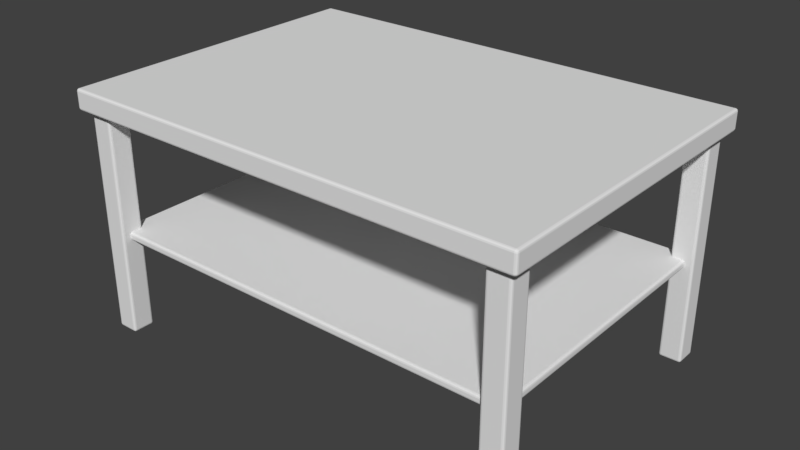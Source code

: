 # Source: table_rectangular.blend  (saved by Blender 2.79.0; exported with 4.5.12 LTS)
import bpy
from mathutils import Matrix  # noqa: F401  (used for matrix-valued properties, if any)

bpy.ops.wm.read_factory_settings(use_empty=True)
scene = bpy.context.scene
scene.name = 'Scene'

# ---- collections
col_collection_1 = bpy.data.collections.new('Collection 1'); scene.collection.children.link(col_collection_1)

# ---- materials (node trees are filled in below, after node groups)
mat_material = bpy.data.materials.new('Material')
mat_material.alpha_threshold = 0.0
mat_material.use_transparent_shadow = False
mat_material.roughness = 0.5
mat_material.line_color = (0.0, 0.0, 0.0, 1.0)

# ---- material node trees

# ---- world
world_world = bpy.data.worlds.new('World'); scene.world = world_world
world_world.color = (0.05088, 0.05088, 0.05088)
world_world.use_sun_shadow = False
world_world.sun_shadow_jitter_overblur = 0.0
world_world.cycles.sampling_method = 'MANUAL'

# ---- meshes
me_cube = bpy.data.meshes.new('Cube')
me_cube.from_pydata([(9.895, 7.0, 0.4823), (10.0, 6.895, 0.4823), (9.895, 6.986, 0.5347), (9.986, 6.895, 0.5347), (9.972, 6.945, 0.5325), (9.895, -7.0, 0.4823), (9.895, -6.895, 0.5873), (9.947, -6.986, 0.4823), (9.895, -6.986, 0.5347), (9.945, -6.972, 0.5325), (9.986, -6.895, 0.5347), (9.986, -6.947, 0.4823), (9.972, -6.945, 0.5325), (9.895, -6.947, 0.5732), (9.945, -6.945, 0.5596), (-9.895, -6.986, 0.5347), (-9.945, -6.972, 0.5325), (-9.895, -6.947, 0.5732), (-9.972, 6.945, 0.5325), (9.895, 7.0, -0.1894), (10.0, 6.895, -0.1894), (9.873, 6.819, -0.2944), (9.946, 6.794, -0.279), (9.88, 6.931, -0.28), (9.848, 6.985, -0.2408), (9.923, 6.969, -0.2447), (9.895, -7.0, -0.1894), (9.969, -6.923, -0.2447), (-9.873, 6.819, -0.2944), (-9.895, -7.0, -0.1894), (-9.794, -6.946, -0.279), (-9.88, -6.931, -0.28), (-9.947, -6.984, -0.1894), (-9.984, -6.947, -0.1894), (9.757, -6.608, -0.2944), (9.608, -6.757, -0.2944), (9.735, -6.681, -0.2944), (9.681, -6.735, -0.2944), (8.795, -6.543, -9.882), (8.795, -6.648, -9.777), (8.69, -6.543, -9.777), (8.795, -6.596, -9.868), (8.742, -6.543, -9.868), (8.745, -6.594, -9.854), (8.742, -6.634, -9.777), (8.795, -6.634, -9.829), (8.745, -6.621, -9.827), (8.704, -6.543, -9.829), (8.704, -6.596, -9.777), (8.717, -6.594, -9.827), (8.795, -6.648, -0.3829), (8.69, -6.543, -0.3829), (8.742, -6.634, -0.3829), (8.704, -6.596, -0.3829), (8.795, -5.793, -9.882), (8.69, -5.793, -9.777), (8.795, -5.688, -9.777), (8.742, -5.793, -9.868), (8.795, -5.74, -9.868), (8.745, -5.742, -9.854), (8.704, -5.74, -9.777), (8.704, -5.793, -9.829), (8.717, -5.742, -9.827), (8.795, -5.702, -9.829), (8.742, -5.702, -9.777), (8.745, -5.715, -9.827), (8.795, -5.688, -0.3829), (8.69, -5.793, -0.3829), (8.742, -5.702, -0.3829), (8.704, -5.74, -0.3829), (9.546, -6.543, -9.882), (9.651, -6.543, -9.777), (9.546, -6.648, -9.777), (9.598, -6.543, -9.868), (9.546, -6.596, -9.868), (9.596, -6.594, -9.854), (9.637, -6.596, -9.777), (9.637, -6.543, -9.829), (9.623, -6.594, -9.827), (9.546, -6.634, -9.829), (9.598, -6.634, -9.777), (9.596, -6.621, -9.827), (9.546, -6.648, -0.3829), (9.651, -6.543, -0.3829), (9.598, -6.634, -0.3829), (9.637, -6.596, -0.3829), (9.546, -5.793, -9.882), (9.546, -5.688, -9.777), (9.651, -5.793, -9.777), (9.546, -5.74, -9.868), (9.598, -5.793, -9.868), (9.596, -5.742, -9.854), (9.598, -5.702, -9.777), (9.546, -5.702, -9.829), (9.596, -5.715, -9.827), (9.637, -5.793, -9.829), (9.637, -5.74, -9.777), (9.623, -5.742, -9.827), (9.651, -5.793, -0.3829), (9.546, -5.688, -0.3829), (9.637, -5.74, -0.3829), (9.598, -5.702, -0.3829), (-9.186, -6.297, -5.598), (-9.186, -6.245, -5.689), (-9.238, -6.192, -5.689), (-9.236, -6.27, -5.648), (-9.277, -6.192, -5.65), (-9.186, -6.283, -5.413), (-9.238, -6.192, -5.375), (-9.277, -6.245, -5.466), (-9.263, -6.243, -5.415), (-9.238, 6.192, -5.689), (-9.186, 6.245, -5.689), (-9.277, 6.245, -5.598), (-9.277, 6.192, -5.65), (-9.263, 6.243, -5.648), (-9.236, 6.27, -5.648), (-9.186, 6.297, -5.466), (-9.291, 6.192, -5.466), (-9.238, 6.192, -5.375), (9.186, -6.297, -5.598), (9.238, -6.192, -5.689), (9.277, -6.245, -5.598), (9.186, -6.283, -5.65), (9.186, -6.192, -5.361), (9.238, -6.192, -5.375), (9.186, -6.283, -5.413), (9.277, 6.245, -5.598), (9.236, 6.243, -5.388), (9.277, 6.245, -5.466), (9.186, 6.283, -5.413), (-9.895, 7.0, 0.4823), (-9.895, 6.895, 0.5873), (-9.895, 6.986, 0.5347), (-9.945, 6.972, 0.5325), (-9.986, 6.895, 0.5347), (-9.947, 6.895, 0.5732), (-9.945, 6.945, 0.5596), (-9.947, -6.895, 0.5732), (-9.986, -6.947, 0.4823), (9.986, 6.947, 0.4823), (9.947, 6.986, 0.4823), (9.947, 6.895, 0.5732), (9.895, 6.947, 0.5732), (-9.895, -6.747, -0.2944), (-10.0, -6.895, -0.1894), (-9.946, -6.794, -0.279), (-9.931, -6.88, -0.28), (-9.848, -6.985, -0.2408), (-9.985, -6.848, -0.2408), (-9.969, -6.923, -0.2447), (9.747, 6.895, -0.2944), (9.794, 6.946, -0.279), (9.819, 6.873, -0.2944), (9.931, 6.88, -0.28), (9.747, -6.895, -0.2944), (-9.735, 6.681, -0.2944), (-9.735, -6.681, -0.2944), (9.681, 6.735, -0.2944), (9.735, 6.681, -0.2944), (-8.795, -6.543, -9.882), (-8.69, -6.543, -9.777), (-8.795, -6.648, -9.777), (-8.742, -6.543, -9.868), (-8.795, -6.596, -9.868), (-8.745, -6.594, -9.854), (-8.704, -6.596, -9.777), (-8.704, -6.543, -9.829), (-8.717, -6.594, -9.827), (-8.795, -6.634, -9.829), (-8.742, -6.634, -9.777), (-8.745, -6.621, -9.827), (-8.795, -6.648, -0.3829), (-8.69, -6.543, -0.3829), (-8.742, -6.634, -0.3829), (-8.704, -6.596, -0.3829), (-8.795, -5.793, -9.882), (-8.795, -5.688, -9.777), (-8.69, -5.793, -9.777), (-8.795, -5.74, -9.868), (-8.742, -5.793, -9.868), (-8.745, -5.742, -9.854), (-8.742, -5.702, -9.777), (-8.795, -5.702, -9.829), (-8.745, -5.715, -9.827), (-8.704, -5.793, -9.829), (-8.704, -5.74, -9.777), (-8.717, -5.742, -9.827), (-8.69, -5.793, -0.3829), (-8.795, -5.688, -0.3829), (-8.704, -5.74, -0.3829), (-8.742, -5.702, -0.3829), (-9.546, -6.543, -9.882), (-9.546, -6.648, -9.777), (-9.651, -6.543, -9.777), (-9.546, -6.596, -9.868), (-9.598, -6.543, -9.868), (-9.596, -6.594, -9.854), (-9.598, -6.634, -9.777), (-9.546, -6.634, -9.829), (-9.596, -6.621, -9.827), (-9.637, -6.543, -9.829), (-9.637, -6.596, -9.777), (-9.623, -6.594, -9.827), (-9.651, -6.543, -0.3829), (-9.546, -6.648, -0.3829), (-9.637, -6.596, -0.3829), (-9.598, -6.634, -0.3829), (-9.546, -5.793, -9.882), (-9.651, -5.793, -9.777), (-9.546, -5.688, -9.777), (-9.598, -5.793, -9.868), (-9.546, -5.74, -9.868), (-9.596, -5.742, -9.854), (-9.637, -5.74, -9.777), (-9.637, -5.793, -9.829), (-9.623, -5.742, -9.827), (-9.546, -5.702, -9.829), (-9.598, -5.702, -9.777), (-9.596, -5.715, -9.827), (-9.546, -5.688, -0.3829), (-9.651, -5.793, -0.3829), (-9.598, -5.702, -0.3829), (-9.637, -5.74, -0.3829), (9.186, -6.192, -5.703), (9.291, -6.192, -5.598), (9.238, -6.283, -5.466), (9.236, -6.27, -5.415), (9.186, -6.245, -5.375), (9.236, -6.243, -5.388), (9.186, 6.297, -5.598), (9.238, 6.283, -5.598), (9.186, 6.283, -5.65), (9.186, 6.297, -5.466), (9.238, 6.192, -5.375), (9.186, 6.245, -5.375), (9.277, 6.192, -5.413), (9.263, 6.243, -5.415), (9.238, 6.283, -5.466), (-9.277, -6.245, -5.598), (-9.291, -6.192, -5.466), (-9.186, -6.297, -5.466), (-9.236, -6.243, -5.388), (-9.238, -6.283, -5.466), (-9.186, 6.192, -5.361), (-9.186, 6.245, -5.375), (9.945, 6.972, 0.5325), (-10.0, 6.895, 0.4823), (-9.986, 6.947, 0.4823), (-9.947, 6.986, 0.4823), (-10.0, -6.895, 0.4823), (-9.895, -6.895, 0.5873), (-9.986, -6.895, 0.5347), (-9.972, -6.945, 0.5325), (-9.945, -6.945, 0.5596), (9.873, -6.819, -0.2944), (9.969, 6.923, -0.2447), (-9.819, -6.873, -0.2944), (-9.923, -6.969, -0.2447), (-9.873, -6.819, -0.2944), (-9.747, 6.895, -0.2944), (-9.895, 6.747, -0.2944), (-10.0, 6.895, -0.1894), (-9.895, 7.0, -0.1894), (-9.819, 6.873, -0.2944), (-9.794, 6.946, -0.279), (-9.88, 6.931, -0.28), (-9.946, 6.794, -0.279), (-9.931, 6.88, -0.28), (-9.984, 6.947, -0.1894), (-9.985, 6.848, -0.2408), (-9.969, 6.923, -0.2447), (-9.947, 6.984, -0.1894), (-9.923, 6.969, -0.2447), (9.608, 6.757, -0.2944), (9.757, 6.608, -0.2944), (-9.608, -6.757, -0.2944), (-9.757, -6.608, -0.2944), (-9.681, -6.735, -0.2944), (-9.757, 6.608, -0.2944), (-9.608, 6.757, -0.2944), (-9.681, 6.735, -0.2944), (8.795, 6.543, -9.882), (8.69, 6.543, -9.777), (8.795, 6.648, -9.777), (8.742, 6.543, -9.868), (8.795, 6.596, -9.868), (8.745, 6.594, -9.854), (8.704, 6.596, -9.777), (8.704, 6.543, -9.829), (8.717, 6.594, -9.827), (8.795, 6.634, -9.829), (8.742, 6.634, -9.777), (8.745, 6.621, -9.827), (8.795, 6.648, -0.3829), (8.69, 6.543, -0.3829), (8.742, 6.634, -0.3829), (8.704, 6.596, -0.3829), (8.795, 5.793, -9.882), (8.795, 5.688, -9.777), (8.69, 5.793, -9.777), (8.795, 5.74, -9.868), (8.742, 5.793, -9.868), (8.745, 5.742, -9.854), (8.742, 5.702, -9.777), (8.795, 5.702, -9.829), (8.745, 5.715, -9.827), (8.704, 5.793, -9.829), (8.704, 5.74, -9.777), (8.717, 5.742, -9.827), (8.69, 5.793, -0.3829), (8.795, 5.688, -0.3829), (8.704, 5.74, -0.3829), (8.742, 5.702, -0.3829), (9.546, 6.543, -9.882), (9.546, 6.648, -9.777), (9.651, 6.543, -9.777), (9.546, 6.596, -9.868), (9.598, 6.543, -9.868), (9.596, 6.594, -9.854), (9.598, 6.634, -9.777), (9.546, 6.634, -9.829), (9.596, 6.621, -9.827), (9.637, 6.543, -9.829), (9.637, 6.596, -9.777), (9.623, 6.594, -9.827), (9.651, 6.543, -0.3829), (9.546, 6.648, -0.3829), (9.637, 6.596, -0.3829), (9.598, 6.634, -0.3829), (9.546, 5.793, -9.882), (9.651, 5.793, -9.777), (9.546, 5.688, -9.777), (9.598, 5.793, -9.868), (9.546, 5.74, -9.868), (9.596, 5.742, -9.854), (9.637, 5.74, -9.777), (9.637, 5.793, -9.829), (9.623, 5.742, -9.827), (9.546, 5.702, -9.829), (9.598, 5.702, -9.777), (9.596, 5.715, -9.827), (9.546, 5.688, -0.3829), (9.651, 5.793, -0.3829), (9.598, 5.702, -0.3829), (9.637, 5.74, -0.3829), (-9.186, 6.192, -5.703), (-9.291, 6.192, -5.598), (-9.186, 6.297, -5.598), (-9.236, 6.243, -5.675), (-9.238, 6.283, -5.466), (-9.186, 6.283, -5.413), (-9.277, 6.192, -5.413), (-9.263, 6.243, -5.415), (-9.236, 6.243, -5.388), (-9.186, -6.192, -5.703), (-9.291, -6.192, -5.598), (-9.186, -6.245, -5.375), (-9.277, -6.192, -5.413), (-9.236, -6.27, -5.415), (9.186, 6.192, -5.703), (9.291, 6.192, -5.598), (9.186, 6.245, -5.689), (9.277, 6.192, -5.65), (9.263, 6.243, -5.648), (9.186, 6.192, -5.361), (9.236, 6.27, -5.415), (9.236, -6.243, -5.675), (9.277, -6.192, -5.65), (9.238, -6.283, -5.598), (-9.895, -7.0, 0.4823), (-9.947, -6.986, 0.4823), (-9.895, 6.947, 0.5732), (9.895, 6.895, 0.5873), (9.945, 6.945, 0.5596), (10.0, -6.895, 0.4823), (9.947, -6.895, 0.5732), (-9.747, -6.895, -0.2944), (-9.848, 6.985, -0.2408), (9.895, -6.747, -0.2944), (10.0, -6.895, -0.1894), (9.819, -6.873, -0.2944), (9.794, -6.946, -0.279), (9.88, -6.931, -0.28), (9.946, -6.794, -0.279), (9.931, -6.88, -0.28), (9.984, -6.947, -0.1894), (9.985, -6.848, -0.2408), (9.848, -6.985, -0.2408), (9.947, -6.984, -0.1894), (9.923, -6.969, -0.2447), (9.895, 6.747, -0.2944), (9.947, 6.984, -0.1894), (9.985, 6.848, -0.2408), (9.984, 6.947, -0.1894), (-8.795, 6.543, -9.882), (-8.795, 6.648, -9.777), (-8.69, 6.543, -9.777), (-8.795, 6.596, -9.868), (-8.742, 6.543, -9.868), (-8.745, 6.594, -9.854), (-8.742, 6.634, -9.777), (-8.795, 6.634, -9.829), (-8.745, 6.621, -9.827), (-8.704, 6.543, -9.829), (-8.704, 6.596, -9.777), (-8.717, 6.594, -9.827), (-8.795, 6.648, -0.3829), (-8.69, 6.543, -0.3829), (-8.742, 6.634, -0.3829), (-8.704, 6.596, -0.3829), (-8.795, 5.793, -9.882), (-8.69, 5.793, -9.777), (-8.795, 5.688, -9.777), (-8.742, 5.793, -9.868), (-8.795, 5.74, -9.868), (-8.745, 5.742, -9.854), (-8.704, 5.74, -9.777), (-8.704, 5.793, -9.829), (-8.717, 5.742, -9.827), (-8.795, 5.702, -9.829), (-8.742, 5.702, -9.777), (-8.745, 5.715, -9.827), (-8.795, 5.688, -0.3829), (-8.69, 5.793, -0.3829), (-8.742, 5.702, -0.3829), (-8.704, 5.74, -0.3829), (-9.546, 6.543, -9.882), (-9.651, 6.543, -9.777), (-9.546, 6.648, -9.777), (-9.598, 6.543, -9.868), (-9.546, 6.596, -9.868), (-9.596, 6.594, -9.854), (-9.637, 6.596, -9.777), (-9.637, 6.543, -9.829), (-9.623, 6.594, -9.827), (-9.546, 6.634, -9.829), (-9.598, 6.634, -9.777), (-9.596, 6.621, -9.827), (-9.546, 6.648, -0.3829), (-9.651, 6.543, -0.3829), (-9.598, 6.634, -0.3829), (-9.637, 6.596, -0.3829), (-9.546, 5.793, -9.882), (-9.546, 5.688, -9.777), (-9.651, 5.793, -9.777), (-9.546, 5.74, -9.868), (-9.598, 5.793, -9.868), (-9.596, 5.742, -9.854), (-9.598, 5.702, -9.777), (-9.546, 5.702, -9.829), (-9.596, 5.715, -9.827), (-9.637, 5.793, -9.829), (-9.637, 5.74, -9.777), (-9.623, 5.742, -9.827), (-9.651, 5.793, -0.3829), (-9.546, 5.688, -0.3829), (-9.637, 5.74, -0.3829), (-9.598, 5.702, -0.3829), (9.238, 6.192, -5.689), (9.236, 6.243, -5.675), (9.236, 6.27, -5.648), (9.291, 6.192, -5.466), (9.186, -6.245, -5.689), (9.263, -6.243, -5.648), (9.236, -6.27, -5.648), (9.186, -6.297, -5.466), (9.291, -6.192, -5.466), (9.277, -6.192, -5.413), (9.277, -6.245, -5.466), (9.263, -6.243, -5.415), (-9.186, 6.283, -5.65), (-9.238, 6.283, -5.598), (-9.236, 6.27, -5.415), (-9.277, 6.245, -5.466), (-9.236, -6.243, -5.675), (-9.238, -6.283, -5.598), (-9.186, -6.283, -5.65), (-9.263, -6.243, -5.648), (-9.186, -6.192, -5.361)], [], [(26, 5, 370, 29), (373, 132, 251, 6), (145, 250, 247, 262), (34, 275, 391, 379), (20, 1, 375, 380), (274, 280, 260, 151), (276, 35, 155, 377), (279, 277, 144, 261), (54, 86, 70, 38), (0, 19, 263, 131), (72, 82, 50, 39), (88, 98, 83, 71), (40, 51, 67, 55), (56, 66, 99, 87), (120, 466, 241, 102), (361, 462, 467, 225), (365, 244, 479, 124), (356, 240, 118, 347), (348, 117, 233, 230), (176, 160, 192, 208), (193, 162, 172, 205), (209, 194, 204, 221), (161, 178, 188, 173), (177, 210, 220, 189), (298, 282, 314, 330), (315, 284, 294, 327), (331, 316, 326, 343), (283, 300, 310, 295), (299, 332, 342, 311), (411, 443, 427, 395), (429, 439, 407, 396), (445, 455, 440, 428), (397, 408, 424, 412), (413, 423, 456, 444), (0, 2, 246, 141), (2, 143, 374, 246), (373, 142, 374, 143), (142, 3, 4, 374), (1, 140, 4, 3), (140, 141, 246, 4), (246, 374, 4), (5, 7, 9, 8), (7, 11, 12, 9), (375, 10, 12, 11), (10, 376, 14, 12), (6, 13, 14, 376), (13, 8, 9, 14), (9, 12, 14), (250, 139, 253, 252), (139, 371, 16, 253), (370, 15, 16, 371), (15, 17, 254, 16), (251, 138, 254, 17), (138, 252, 253, 254), (253, 16, 254), (247, 135, 18, 248), (135, 136, 137, 18), (132, 372, 137, 136), (372, 133, 134, 137), (131, 249, 134, 133), (249, 248, 18, 134), (18, 137, 134), (391, 21, 154, 22), (21, 153, 23, 154), (151, 152, 23, 153), (152, 24, 25, 23), (19, 392, 25, 24), (392, 394, 256, 25), (20, 393, 256, 394), (393, 22, 154, 256), (154, 23, 25, 256), (379, 384, 385, 255), (384, 387, 27, 385), (380, 386, 27, 387), (386, 389, 390, 27), (26, 388, 390, 389), (155, 381, 383, 382), (381, 255, 385, 383), (385, 27, 390, 383), (264, 28, 268, 266), (261, 267, 268, 28), (263, 378, 273, 272), (378, 265, 266, 273), (377, 30, 31, 257), (30, 148, 258, 31), (29, 32, 258, 148), (32, 33, 150, 258), (145, 149, 150, 33), (144, 259, 147, 146), (259, 257, 31, 147), (31, 258, 150, 147), (38, 41, 43, 42), (41, 45, 46, 43), (39, 44, 46, 45), (44, 48, 49, 46), (40, 47, 49, 48), (47, 42, 43, 49), (43, 46, 49), (54, 57, 59, 58), (57, 61, 62, 59), (55, 60, 62, 61), (60, 64, 65, 62), (56, 63, 65, 64), (63, 58, 59, 65), (59, 62, 65), (70, 73, 75, 74), (73, 77, 78, 75), (71, 76, 78, 77), (76, 80, 81, 78), (72, 79, 81, 80), (79, 74, 75, 81), (75, 78, 81), (86, 89, 91, 90), (89, 93, 94, 91), (87, 92, 94, 93), (92, 96, 97, 94), (88, 95, 97, 96), (95, 90, 91, 97), (91, 94, 97), (355, 103, 475, 104), (103, 477, 105, 475), (102, 476, 105, 477), (476, 239, 478, 105), (356, 106, 478, 239), (106, 104, 475, 478), (475, 105, 478), (241, 107, 359, 243), (107, 357, 242, 359), (479, 108, 242, 357), (108, 358, 110, 242), (240, 109, 110, 358), (109, 243, 359, 110), (359, 242, 110), (346, 111, 349, 112), (111, 114, 115, 349), (347, 113, 115, 114), (113, 472, 116, 115), (348, 471, 116, 472), (471, 112, 349, 116), (349, 115, 116), (244, 245, 354, 119), (245, 351, 473, 354), (117, 350, 473, 351), (350, 474, 353, 473), (118, 352, 353, 474), (352, 119, 354, 353), (354, 473, 353), (224, 121, 367, 463), (121, 368, 464, 367), (225, 122, 464, 368), (122, 369, 465, 464), (120, 123, 465, 369), (123, 463, 367, 465), (367, 464, 465), (124, 228, 229, 125), (228, 126, 227, 229), (466, 226, 227, 126), (226, 469, 470, 227), (468, 125, 229, 470), (229, 227, 470), (360, 362, 460, 459), (362, 232, 461, 460), (230, 231, 461, 232), (231, 127, 364, 461), (361, 363, 364, 127), (363, 459, 460, 364), (460, 461, 364), (365, 234, 128, 235), (234, 236, 237, 128), (462, 129, 237, 236), (129, 238, 366, 237), (233, 130, 366, 238), (130, 235, 128, 366), (128, 237, 366), (149, 146, 147, 150), (160, 163, 165, 164), (163, 167, 168, 165), (161, 166, 168, 167), (166, 170, 171, 168), (162, 169, 171, 170), (169, 164, 165, 171), (165, 168, 171), (176, 179, 181, 180), (179, 183, 184, 181), (177, 182, 184, 183), (182, 186, 187, 184), (178, 185, 187, 186), (185, 180, 181, 187), (181, 184, 187), (192, 195, 197, 196), (195, 199, 200, 197), (193, 198, 200, 199), (198, 202, 203, 200), (194, 201, 203, 202), (201, 196, 197, 203), (197, 200, 203), (208, 211, 213, 212), (211, 215, 216, 213), (209, 214, 216, 215), (214, 218, 219, 216), (210, 217, 219, 218), (217, 212, 213, 219), (213, 216, 219), (260, 264, 266, 265), (267, 270, 271, 268), (262, 269, 271, 270), (269, 272, 273, 271), (266, 268, 271, 273), (282, 285, 287, 286), (285, 289, 290, 287), (283, 288, 290, 289), (288, 292, 293, 290), (284, 291, 293, 292), (291, 286, 287, 293), (287, 290, 293), (298, 301, 303, 302), (301, 305, 306, 303), (299, 304, 306, 305), (304, 308, 309, 306), (300, 307, 309, 308), (307, 302, 303, 309), (303, 306, 309), (314, 317, 319, 318), (317, 321, 322, 319), (315, 320, 322, 321), (320, 324, 325, 322), (316, 323, 325, 324), (323, 318, 319, 325), (319, 322, 325), (330, 333, 335, 334), (333, 337, 338, 335), (331, 336, 338, 337), (336, 340, 341, 338), (332, 339, 341, 340), (339, 334, 335, 341), (335, 338, 341), (388, 382, 383, 390), (395, 398, 400, 399), (398, 402, 403, 400), (396, 401, 403, 402), (401, 405, 406, 403), (397, 404, 406, 405), (404, 399, 400, 406), (400, 403, 406), (411, 414, 416, 415), (414, 418, 419, 416), (412, 417, 419, 418), (417, 421, 422, 419), (413, 420, 422, 421), (420, 415, 416, 422), (416, 419, 422), (427, 430, 432, 431), (430, 434, 435, 432), (428, 433, 435, 434), (433, 437, 438, 435), (429, 436, 438, 437), (436, 431, 432, 438), (432, 435, 438), (443, 446, 448, 447), (446, 450, 451, 448), (444, 449, 451, 450), (449, 453, 454, 451), (445, 452, 454, 453), (452, 447, 448, 454), (448, 451, 454), (467, 468, 470, 469), (20, 380, 387, 393), (393, 387, 384, 22), (22, 384, 379, 391), (151, 260, 265, 152), (152, 265, 378, 24), (24, 378, 263, 19), (19, 0, 141, 392), (392, 141, 140, 394), (394, 140, 1, 20), (26, 29, 148, 388), (388, 148, 30, 382), (382, 30, 377, 155), (380, 375, 11, 386), (386, 11, 7, 389), (389, 7, 5, 26), (145, 262, 270, 149), (149, 270, 267, 146), (146, 267, 261, 144), (29, 370, 371, 32), (32, 371, 139, 33), (33, 139, 250, 145), (272, 249, 131, 263), (373, 6, 376, 142), (142, 376, 10, 3), (3, 10, 375, 1), (0, 131, 133, 2), (2, 133, 372, 143), (143, 372, 132, 373), (6, 251, 17, 13), (13, 17, 15, 8), (8, 15, 370, 5), (251, 132, 136, 138), (138, 136, 135, 252), (252, 135, 247, 250), (155, 35, 37, 381), (381, 37, 36, 255), (255, 36, 34, 379), (274, 151, 153, 158), (158, 153, 21, 159), (159, 21, 391, 275), (144, 277, 157, 259), (259, 157, 278, 257), (257, 278, 276, 377), (54, 38, 42, 57), (57, 42, 47, 61), (61, 47, 40, 55), (39, 50, 52, 44), (44, 52, 53, 48), (48, 53, 51, 40), (66, 56, 64, 68), (68, 64, 60, 69), (69, 60, 55, 67), (86, 54, 58, 89), (89, 58, 63, 93), (93, 63, 56, 87), (98, 88, 96, 100), (100, 96, 92, 101), (101, 92, 87, 99), (70, 86, 90, 73), (73, 90, 95, 77), (77, 95, 88, 71), (82, 72, 80, 84), (84, 80, 76, 85), (85, 76, 71, 83), (38, 70, 74, 41), (41, 74, 79, 45), (45, 79, 72, 39), (346, 355, 104, 111), (111, 104, 106, 114), (114, 106, 356, 347), (102, 241, 243, 476), (476, 243, 109, 239), (239, 109, 240, 356), (479, 244, 119, 108), (108, 119, 352, 358), (358, 352, 118, 240), (117, 348, 472, 350), (350, 472, 113, 474), (474, 113, 347, 118), (360, 346, 112, 362), (362, 112, 471, 232), (232, 471, 348, 230), (244, 365, 235, 245), (245, 235, 130, 351), (351, 130, 233, 117), (462, 361, 127, 129), (129, 127, 231, 238), (224, 360, 459, 121), (121, 459, 363, 368), (368, 363, 361, 225), (365, 124, 125, 234), (234, 125, 468, 236), (236, 468, 467, 462), (466, 120, 369, 226), (226, 369, 122, 469), (469, 122, 225, 467), (355, 224, 463, 103), (103, 463, 123, 477), (477, 123, 120, 102), (124, 479, 357, 228), (228, 357, 107, 126), (126, 107, 241, 466), (178, 161, 167, 185), (185, 167, 163, 180), (180, 163, 160, 176), (161, 173, 175, 166), (166, 175, 174, 170), (170, 174, 172, 162), (188, 178, 186, 190), (190, 186, 182, 191), (191, 182, 177, 189), (210, 177, 183, 217), (217, 183, 179, 212), (212, 179, 176, 208), (220, 210, 218, 222), (222, 218, 214, 223), (223, 214, 209, 221), (194, 209, 215, 201), (201, 215, 211, 196), (196, 211, 208, 192), (204, 194, 202, 206), (206, 202, 198, 207), (207, 198, 193, 205), (162, 193, 199, 169), (169, 199, 195, 164), (164, 195, 192, 160), (238, 231, 230, 233), (262, 247, 248, 269), (269, 248, 249, 272), (300, 283, 289, 307), (307, 289, 285, 302), (302, 285, 282, 298), (283, 295, 297, 288), (288, 297, 296, 292), (292, 296, 294, 284), (310, 300, 308, 312), (312, 308, 304, 313), (313, 304, 299, 311), (332, 299, 305, 339), (339, 305, 301, 334), (334, 301, 298, 330), (342, 332, 340, 344), (344, 340, 336, 345), (345, 336, 331, 343), (316, 331, 337, 323), (323, 337, 333, 318), (318, 333, 330, 314), (326, 316, 324, 328), (328, 324, 320, 329), (329, 320, 315, 327), (284, 315, 321, 291), (291, 321, 317, 286), (286, 317, 314, 282), (411, 395, 399, 414), (414, 399, 404, 418), (418, 404, 397, 412), (396, 407, 409, 401), (401, 409, 410, 405), (405, 410, 408, 397), (423, 413, 421, 425), (425, 421, 417, 426), (426, 417, 412, 424), (443, 411, 415, 446), (446, 415, 420, 450), (450, 420, 413, 444), (455, 445, 453, 457), (457, 453, 449, 458), (458, 449, 444, 456), (427, 443, 447, 430), (430, 447, 452, 434), (434, 452, 445, 428), (439, 429, 437, 441), (441, 437, 433, 442), (442, 433, 428, 440), (395, 427, 431, 398), (398, 431, 436, 402), (402, 436, 429, 396), (279, 261, 28, 264, 260, 280, 281, 156)])
_uv = me_cube.uv_layers.new(name='UVMap')
_uv.uv.foreach_set('vector', [0.8899, 0.4812, 0.8703, 0.4815, 0.8705, 0.0002919, 0.8902, 0.0, 0.4107, 1.0, 0.4107, 0.5023, 0.816, 0.5023, 0.816, 1.0, 0.953, 0.7356, 0.9333, 0.7344, 0.9331, 0.4884, 0.9527, 0.4897, 0.8102, 0.005733, 0.4218, 0.005733, 0.4177, 0.002252, 0.8143, 0.002252, 0.8687, 0.2413, 0.849, 0.2411, 0.8484, 0.0, 0.8681, 0.0002201, 0.4174, 0.009468, 0.4174, 0.4928, 0.4133, 0.4963, 0.4133, 0.005987, 0.8146, 0.4928, 0.8146, 0.009468, 0.8187, 0.005987, 0.8187, 0.4963, 0.4218, 0.4965, 0.8102, 0.4965, 0.8143, 0.5, 0.4177, 0.5, 0.3888, 0.7603, 0.3667, 0.7603, 0.3667, 0.7414, 0.3888, 0.7414, 0.8489, 0.2448, 0.8686, 0.245, 0.8681, 0.6012, 0.8484, 0.601, 0.8931, 0.4725, 0.8931, 0.2368, 0.9145, 0.2371, 0.9145, 0.4728, 0.8585, 0.6023, 0.8585, 0.8379, 0.8429, 0.8369, 0.8429, 0.6013, 0.9609, 0.2368, 0.9609, 0.4725, 0.9453, 0.4735, 0.9453, 0.2378, 0.9894, 0.4847, 0.9894, 0.7204, 0.9738, 0.7213, 0.9738, 0.4857, 0.9736, 0.003289, 0.9775, 0.003227, 0.9781, 0.4499, 0.9742, 0.45, 0.985, 0.2209, 0.9811, 0.2211, 0.9811, 0.0002435, 0.985, 0.0, 0.364, 0.5023, 0.364, 0.9644, 8.41e-08, 0.9644, 0.0, 0.5023, 0.9633, 0.2368, 0.9672, 0.237, 0.9672, 0.4579, 0.9633, 0.4576, 0.4078, 0.8339, 0.4039, 0.8337, 0.4025, 0.506, 0.4064, 0.5063, 0.8708, 0.7426, 0.8708, 0.7238, 0.8928, 0.7238, 0.8928, 0.7426, 0.9288, 0.7208, 0.9075, 0.7205, 0.9075, 0.4847, 0.9288, 0.485, 0.9574, 0.4858, 0.973, 0.4848, 0.973, 0.7204, 0.9574, 0.7214, 0.3996, 0.739, 0.384, 0.738, 0.384, 0.5024, 0.3996, 0.5034, 0.3796, 0.738, 0.364, 0.739, 0.364, 0.5034, 0.3796, 0.5024, 0.8928, 0.7472, 0.8928, 0.7661, 0.8708, 0.7661, 0.8708, 0.7472, 0.8889, 0.4858, 0.9045, 0.4848, 0.9045, 0.7204, 0.8889, 0.7214, 0.8689, 0.4848, 0.8845, 0.4858, 0.8845, 0.7214, 0.8689, 0.7204, 0.9665, 0.2357, 0.9509, 0.2367, 0.9509, 0.001033, 0.9665, 5.026e-05, 0.941, 0.4728, 0.9196, 0.4725, 0.9196, 0.2368, 0.941, 0.2371, 0.3667, 0.7648, 0.3888, 0.7648, 0.3888, 0.7837, 0.3667, 0.7837, 0.9265, 8.693e-05, 0.9265, 0.2357, 0.9109, 0.2367, 0.9109, 0.001069, 0.8413, 0.6013, 0.8413, 0.8369, 0.8257, 0.8379, 0.8257, 0.6023, 0.9066, 0.001069, 0.9066, 0.2367, 0.891, 0.2357, 0.891, 8.693e-05, 0.9265, 0.2357, 0.9265, 0.0, 0.9479, 0.0003231, 0.9479, 0.2361, 0.8489, 0.2448, 0.8474, 0.2446, 0.8474, 0.2434, 0.8489, 0.2436, 0.02539, 0.4961, 0.001133, 0.5, 0.02659, 0.4974, 0.02579, 0.4974, 0.002674, 0.5, 0.002674, 0.5014, 0.02659, 0.4974, 0.001133, 0.5, 0.002674, 0.5014, 0.02806, 0.4984, 0.02659, 0.4981, 0.02659, 0.4974, 0.849, 0.2411, 0.8489, 0.2423, 0.8474, 0.2425, 0.8474, 0.2413, 0.8489, 0.2423, 0.8489, 0.2436, 0.8474, 0.2434, 0.8474, 0.2425, 0.8474, 0.2434, 0.8467, 0.2429, 0.8474, 0.2425, 0.8703, 0.4815, 0.8703, 0.4829, 0.8688, 0.4829, 0.8687, 0.4816, 0.8703, 0.4829, 0.8704, 0.484, 0.8689, 0.4837, 0.8688, 0.4829, 0.8705, 0.4847, 0.8689, 0.4844, 0.8689, 0.4837, 0.8704, 0.484, 0.408, 0.5023, 0.408, 0.5014, 0.4095, 0.5013, 0.4095, 0.502, 0.408, 0.5, 0.4096, 0.5, 0.4095, 0.5013, 0.408, 0.5014, 0.4096, 0.5, 0.4107, 0.5, 0.4103, 0.5013, 0.4095, 0.5013, 0.8688, 0.4829, 0.8689, 0.4837, 0.8681, 0.4831, 0.9333, 0.7344, 0.9334, 0.735, 0.932, 0.7347, 0.9318, 0.734, 0.8658, 0.6181, 0.8666, 0.6182, 0.8668, 0.6194, 0.8662, 0.6193, 0.868, 0.6182, 0.8681, 0.6195, 0.8668, 0.6194, 0.8666, 0.6182, 0.4107, 0.002288, 0.4096, 0.002288, 0.4095, 0.001025, 0.4103, 0.001025, 0.408, 0.002288, 0.408, 0.0009697, 0.4095, 0.001025, 0.4096, 0.002288, 0.408, 0.0009697, 0.408, 2.878e-07, 0.4095, 0.000343, 0.4095, 0.001025, 0.4095, 0.000343, 0.4103, 0.001025, 0.4095, 0.001025, 0.9331, 0.4884, 0.9316, 0.4881, 0.9317, 0.487, 0.9331, 0.4873, 0.002674, 0.0, 0.002674, 0.0009694, 0.001198, 0.001025, 0.001198, 0.0003429, 0.002674, 0.002288, 0.001133, 0.002288, 0.001198, 0.001025, 0.002674, 0.0009694, 0.001133, 0.002288, 2.243e-07, 0.002288, 0.0004007, 0.001025, 0.001198, 0.001025, 0.9334, 0.4847, 0.9332, 0.4859, 0.9318, 0.486, 0.9319, 0.4849, 0.9332, 0.4859, 0.9331, 0.4873, 0.9317, 0.487, 0.9318, 0.486, 0.9317, 0.487, 0.931, 0.4864, 0.9318, 0.486, 0.4177, 0.002252, 0.4155, 0.002806, 0.4137, 0.001353, 0.4163, 0.0009601, 0.4155, 0.002806, 0.414, 0.004154, 0.4123, 0.002619, 0.4137, 0.001353, 0.4133, 0.005987, 0.4118, 0.004798, 0.4123, 0.002619, 0.414, 0.004154, 0.4118, 0.004798, 0.4107, 0.003441, 0.4112, 0.001546, 0.4123, 0.002619, 1.023, 0.485, 1.023, 0.4838, 0.9991, 0.488, 0.999, 0.4896, 1.023, 0.4838, 1.023, 0.4825, 0.9993, 0.4863, 0.9991, 0.488, 1.023, 0.4813, 0.9994, 0.4847, 0.9993, 0.4863, 1.023, 0.4825, 0.4147, 0.0, 0.4163, 0.0009601, 0.4137, 0.001353, 0.4125, 0.0004031, 0.4137, 0.001353, 0.4123, 0.002619, 0.4112, 0.001546, 0.4125, 0.0004031, 0.8143, 0.002252, 0.8157, 0.0009602, 0.8182, 0.001353, 0.8164, 0.002806, 0.8157, 0.0009602, 0.8173, 7.196e-08, 0.8195, 0.000403, 0.8182, 0.001353, 0.9687, 0.2374, 0.9687, 0.2368, 0.9704, 0.2374, 0.9702, 0.2384, 0.9892, 0.0, 0.9893, 0.001164, 0.9876, 0.001657, 0.9875, 0.0002608, 0.9893, 0.002517, 0.9878, 0.00359, 0.9876, 0.001657, 0.9893, 0.001164, 0.8187, 0.005987, 0.818, 0.004154, 0.8197, 0.002619, 0.8202, 0.004798, 0.818, 0.004154, 0.8164, 0.002806, 0.8182, 0.001353, 0.8197, 0.002619, 0.8182, 0.001353, 0.8195, 0.000403, 0.8208, 0.001546, 0.8197, 0.002619, 0.414, 0.4981, 0.4155, 0.4994, 0.4137, 0.5009, 0.4123, 0.4996, 0.4177, 0.5, 0.4163, 0.5013, 0.4137, 0.5009, 0.4155, 0.4994, 0.98, 0.2219, 0.9816, 0.2214, 0.9815, 0.2231, 0.9798, 0.2231, 0.4107, 0.4988, 0.4118, 0.4975, 0.4123, 0.4996, 0.4112, 0.5007, 0.8187, 0.4963, 0.8202, 0.4975, 0.8197, 0.4996, 0.818, 0.4981, 0.8202, 0.4975, 0.8213, 0.4988, 0.8208, 0.5007, 0.8197, 0.4996, 0.8188, 0.74, 0.8187, 0.7388, 0.8204, 0.7393, 0.8204, 0.7411, 0.8187, 0.7388, 0.8187, 0.7381, 0.8204, 0.7385, 0.8204, 0.7393, 0.9799, 0.4715, 0.9814, 0.4705, 0.9816, 0.4716, 0.9799, 0.4722, 0.8143, 0.5, 0.8164, 0.4994, 0.8182, 0.5009, 0.8157, 0.5013, 0.8164, 0.4994, 0.818, 0.4981, 0.8197, 0.4996, 0.8182, 0.5009, 0.8197, 0.4996, 0.8208, 0.5007, 0.8195, 0.5018, 0.8182, 0.5009, 0.3888, 0.7414, 0.3888, 0.74, 0.3903, 0.7401, 0.3903, 0.7414, 0.3888, 0.74, 0.3888, 0.7391, 0.3903, 0.7394, 0.3903, 0.7401, 0.9039, 0.743, 0.9038, 0.7441, 0.9023, 0.744, 0.9023, 0.7429, 0.9038, 0.7441, 0.9038, 0.7448, 0.9023, 0.7445, 0.9023, 0.744, 0.9055, 0.7399, 0.9039, 0.7402, 0.9039, 0.7395, 0.9054, 0.7392, 0.3914, 0.7414, 0.3903, 0.7414, 0.3903, 0.7401, 0.391, 0.7401, 0.3903, 0.7401, 0.3903, 0.7394, 0.391, 0.7401, 0.3888, 0.7603, 0.3903, 0.7603, 0.3903, 0.7615, 0.3888, 0.7616, 0.9039, 0.7542, 0.9051, 0.7535, 0.9052, 0.7547, 0.9043, 0.7552, 0.9066, 0.7533, 0.9067, 0.7545, 0.9052, 0.7547, 0.9051, 0.7535, 0.9067, 0.7545, 0.9067, 0.7558, 0.9052, 0.7556, 0.9052, 0.7547, 0.9066, 0.757, 0.9051, 0.7568, 0.9052, 0.7556, 0.9067, 0.7558, 0.9051, 0.7568, 0.9039, 0.7561, 0.9043, 0.7552, 0.9052, 0.7556, 0.9043, 0.7552, 0.9052, 0.7547, 0.9052, 0.7556, 0.3667, 0.7414, 0.3652, 0.7414, 0.3652, 0.7401, 0.3667, 0.74, 0.3652, 0.7414, 0.364, 0.7414, 0.3644, 0.7401, 0.3652, 0.7401, 0.9037, 0.7215, 0.9038, 0.7222, 0.9023, 0.7225, 0.9021, 0.7218, 0.9038, 0.7222, 0.9038, 0.7233, 0.9023, 0.7233, 0.9023, 0.7225, 0.9039, 0.7247, 0.9023, 0.7246, 0.9023, 0.7233, 0.9038, 0.7233, 0.9023, 0.7246, 0.9011, 0.7244, 0.9015, 0.7232, 0.9023, 0.7233, 0.9015, 0.7232, 0.9023, 0.7225, 0.9023, 0.7233, 0.3667, 0.7603, 0.3667, 0.7616, 0.3652, 0.7615, 0.3652, 0.7603, 0.3999, 0.7552, 0.3987, 0.7559, 0.3986, 0.7548, 0.3994, 0.7543, 0.3971, 0.7562, 0.3971, 0.755, 0.3986, 0.7548, 0.3987, 0.7559, 0.3971, 0.755, 0.3971, 0.7536, 0.3986, 0.7538, 0.3986, 0.7548, 0.3971, 0.7524, 0.3987, 0.7527, 0.3986, 0.7538, 0.3971, 0.7536, 0.3987, 0.7527, 0.3999, 0.7534, 0.3994, 0.7543, 0.3986, 0.7538, 0.3994, 0.7543, 0.3986, 0.7548, 0.3986, 0.7538, 0.9973, 0.002288, 0.9958, 0.002288, 0.9958, 0.001025, 0.9973, 0.0009694, 0.9958, 0.002288, 0.9947, 0.002288, 0.9951, 0.001025, 0.9958, 0.001025, 0.9742, 0.45, 0.9742, 0.4512, 0.9727, 0.4511, 0.9727, 0.4499, 0.9742, 0.4512, 0.9741, 0.4519, 0.9727, 0.4516, 0.9727, 0.4511, 0.4096, 0.5037, 0.4093, 0.5024, 0.4101, 0.5023, 0.4104, 0.5036, 0.9973, 0.0, 0.9973, 0.0009694, 0.9958, 0.001025, 0.9958, 0.0003427, 0.9958, 0.001025, 0.9951, 0.001025, 0.9958, 0.0003427, 0.9781, 0.4499, 0.9796, 0.4498, 0.9795, 0.451, 0.9781, 0.4511, 0.992, 0.4644, 0.9931, 0.4644, 0.9932, 0.4656, 0.9924, 0.4656, 0.9947, 0.4644, 0.9947, 0.4657, 0.9932, 0.4656, 0.9931, 0.4644, 0.9947, 0.4657, 0.9947, 0.4667, 0.9932, 0.4663, 0.9932, 0.4656, 0.4096, 0.507, 0.4104, 0.5069, 0.4101, 0.5082, 0.4093, 0.5083, 0.978, 0.4518, 0.9781, 0.4511, 0.9795, 0.451, 0.9795, 0.4515, 0.9924, 0.4656, 0.9932, 0.4656, 0.9932, 0.4663, 1.0, 0.4634, 1.0, 0.4647, 0.9985, 0.4647, 0.9985, 0.4634, 0.8934, 0.473, 0.8942, 0.474, 0.8929, 0.4741, 0.8923, 0.4734, 0.8945, 0.4753, 0.8931, 0.4754, 0.8929, 0.4741, 0.8942, 0.474, 0.8931, 0.4754, 0.8915, 0.4754, 0.8918, 0.4741, 0.8929, 0.4741, 0.8902, 0.4753, 0.8905, 0.474, 0.8918, 0.4741, 0.8915, 0.4754, 0.8905, 0.474, 0.8913, 0.473, 0.8923, 0.4734, 0.8918, 0.4741, 0.8923, 0.4734, 0.8929, 0.4741, 0.8918, 0.4741, 0.992, 0.002288, 0.9904, 0.002288, 0.9905, 0.001025, 0.992, 0.0009694, 0.9904, 0.002288, 0.9893, 0.002288, 0.9897, 0.001025, 0.9905, 0.001025, 0.8902, 0.4786, 0.8915, 0.4787, 0.8918, 0.4799, 0.8905, 0.4799, 0.8915, 0.4787, 0.8931, 0.4787, 0.8929, 0.4799, 0.8918, 0.4799, 0.8945, 0.4786, 0.8942, 0.4799, 0.8929, 0.4799, 0.8931, 0.4787, 0.992, 0.0, 0.992, 0.0009694, 0.9905, 0.001025, 0.9905, 0.0003427, 0.8923, 0.4806, 0.8918, 0.4799, 0.8929, 0.4799, 0.9973, 0.4644, 0.9973, 0.4657, 0.9958, 0.4656, 0.9958, 0.4644, 0.9973, 0.4657, 0.9973, 0.4667, 0.9958, 0.4663, 0.9958, 0.4656, 0.9734, 6.287e-05, 0.9735, 0.0007402, 0.972, 0.001081, 0.9718, 0.0004289, 0.9735, 0.0007402, 0.9736, 0.001925, 0.9721, 0.001915, 0.972, 0.001081, 0.9736, 0.003289, 0.972, 0.003224, 0.9721, 0.001915, 0.9736, 0.001925, 0.972, 0.003224, 0.9708, 0.002995, 0.9712, 0.001754, 0.9721, 0.001915, 0.9712, 0.001754, 0.972, 0.001081, 0.9721, 0.001915, 0.9947, 0.002288, 0.9931, 0.002288, 0.9932, 0.001025, 0.9947, 0.0009694, 0.9931, 0.002288, 0.992, 0.002288, 0.9924, 0.001025, 0.9932, 0.001025, 0.9775, 0.003227, 0.9775, 0.001862, 0.9789, 0.001804, 0.979, 0.003112, 0.9775, 0.001862, 0.9774, 0.0006774, 0.9788, 0.0009706, 0.9789, 0.001804, 0.9947, 0.0, 0.9947, 0.0009694, 0.9932, 0.001025, 0.9932, 0.0003427, 0.9796, 0.001617, 0.9789, 0.001804, 0.9788, 0.0009706, 1.0, 0.001319, 0.9985, 0.001319, 0.9985, 5.582e-05, 1.0, 0.0, 0.4092, 0.5055, 0.408, 0.5061, 0.4079, 0.505, 0.4088, 0.5046, 0.4064, 0.5063, 0.4064, 0.5051, 0.4079, 0.505, 0.408, 0.5061, 0.4064, 0.5051, 0.4065, 0.5037, 0.408, 0.504, 0.4079, 0.505, 0.4067, 0.5026, 0.4082, 0.5029, 0.408, 0.504, 0.4065, 0.5037, 0.4082, 0.5029, 0.4093, 0.5037, 0.4088, 0.5046, 0.408, 0.504, 0.4088, 0.5046, 0.4079, 0.505, 0.408, 0.504, 0.992, 0.4644, 0.992, 0.4657, 0.9905, 0.4656, 0.9904, 0.4644, 0.992, 0.4657, 0.992, 0.4667, 0.9905, 0.4663, 0.9905, 0.4656, 0.4028, 0.5023, 0.4027, 0.5035, 0.4012, 0.5036, 0.4013, 0.5025, 0.4027, 0.5035, 0.4025, 0.5049, 0.4011, 0.5046, 0.4012, 0.5036, 0.4025, 0.506, 0.401, 0.5057, 0.4011, 0.5046, 0.4025, 0.5049, 0.9893, 0.4644, 0.9904, 0.4644, 0.9905, 0.4656, 0.9897, 0.4656, 0.4004, 0.5041, 0.4012, 0.5036, 0.4011, 0.5046, 0.8173, 0.5023, 0.8157, 0.5013, 0.8182, 0.5009, 0.8195, 0.5018, 0.8708, 0.7238, 0.8692, 0.7238, 0.8693, 0.7225, 0.8708, 0.7224, 0.8692, 0.7238, 0.8681, 0.7238, 0.8685, 0.7225, 0.8693, 0.7225, 0.8985, 0.7682, 0.8984, 0.7675, 0.8999, 0.7672, 0.9001, 0.7678, 0.8984, 0.7675, 0.8983, 0.7663, 0.8998, 0.7663, 0.8999, 0.7672, 0.8983, 0.765, 0.8999, 0.765, 0.8998, 0.7663, 0.8983, 0.7663, 0.8999, 0.765, 0.9011, 0.7653, 0.9007, 0.7665, 0.8998, 0.7663, 0.9007, 0.7665, 0.8999, 0.7672, 0.8998, 0.7663, 0.8708, 0.7426, 0.8708, 0.744, 0.8693, 0.7439, 0.8692, 0.7426, 0.3914, 0.7534, 0.3926, 0.7527, 0.3928, 0.7538, 0.3919, 0.7543, 0.3942, 0.7524, 0.3943, 0.7536, 0.3928, 0.7538, 0.3926, 0.7527, 0.3943, 0.7536, 0.3943, 0.755, 0.3928, 0.7548, 0.3928, 0.7538, 0.3942, 0.7562, 0.3926, 0.7559, 0.3928, 0.7548, 0.3943, 0.755, 0.3926, 0.7559, 0.3914, 0.7552, 0.3919, 0.7543, 0.3928, 0.7548, 0.3919, 0.7543, 0.3928, 0.7538, 0.3928, 0.7548, 0.8928, 0.7238, 0.8928, 0.7224, 0.8943, 0.7225, 0.8944, 0.7238, 0.8928, 0.7224, 0.8928, 0.7215, 0.8943, 0.7218, 0.8943, 0.7225, 0.8983, 0.7467, 0.8983, 0.7455, 0.8998, 0.7456, 0.8999, 0.7468, 0.8983, 0.7455, 0.8984, 0.7448, 0.8999, 0.7452, 0.8998, 0.7456, 0.9051, 0.7741, 0.9066, 0.7739, 0.9067, 0.7745, 0.9052, 0.7748, 0.8955, 0.7238, 0.8944, 0.7238, 0.8943, 0.7225, 0.8951, 0.7225, 0.8943, 0.7225, 0.8943, 0.7218, 0.8951, 0.7225, 0.8928, 0.7426, 0.8944, 0.7426, 0.8943, 0.7439, 0.8928, 0.744, 0.9067, 0.7598, 0.9055, 0.7605, 0.9054, 0.7594, 0.9062, 0.7589, 0.9039, 0.7608, 0.9039, 0.7596, 0.9054, 0.7594, 0.9055, 0.7605, 0.9039, 0.7596, 0.9039, 0.7582, 0.9054, 0.7584, 0.9054, 0.7594, 0.9039, 0.757, 0.9055, 0.7573, 0.9054, 0.7584, 0.9039, 0.7582, 0.9055, 0.7573, 0.9067, 0.758, 0.9062, 0.7589, 0.9054, 0.7584, 0.9062, 0.7589, 0.9054, 0.7594, 0.9054, 0.7584, 0.4133, 0.4963, 0.414, 0.4981, 0.4123, 0.4996, 0.4118, 0.4975, 0.4163, 0.5013, 0.4147, 0.5023, 0.4125, 0.5018, 0.4137, 0.5009, 0.9796, 0.2256, 0.9797, 0.2244, 0.9813, 0.2247, 0.9812, 0.2263, 0.9797, 0.2244, 0.9798, 0.2231, 0.9815, 0.2231, 0.9813, 0.2247, 0.4123, 0.4996, 0.4137, 0.5009, 0.4125, 0.5018, 0.4112, 0.5007, 0.8928, 0.7661, 0.8944, 0.7661, 0.8943, 0.7674, 0.8928, 0.7674, 0.9039, 0.7364, 0.9051, 0.7358, 0.9052, 0.7369, 0.9043, 0.7374, 0.9066, 0.7355, 0.9067, 0.7367, 0.9052, 0.7369, 0.9051, 0.7358, 0.9067, 0.7367, 0.9067, 0.7381, 0.9052, 0.7379, 0.9052, 0.7369, 0.9066, 0.7392, 0.9051, 0.739, 0.9052, 0.7379, 0.9067, 0.7381, 0.9051, 0.739, 0.9039, 0.7383, 0.9043, 0.7374, 0.9052, 0.7379, 0.9043, 0.7374, 0.9052, 0.7369, 0.9052, 0.7379, 0.8928, 0.7472, 0.8928, 0.7459, 0.8943, 0.746, 0.8944, 0.7472, 0.8928, 0.7459, 0.8928, 0.7449, 0.8943, 0.7453, 0.8943, 0.746, 0.9039, 0.7663, 0.9038, 0.7675, 0.9023, 0.7674, 0.9023, 0.7663, 0.9038, 0.7675, 0.9038, 0.7682, 0.9023, 0.7679, 0.9023, 0.7674, 0.9055, 0.7222, 0.9039, 0.7224, 0.9039, 0.7218, 0.9054, 0.7215, 0.8955, 0.7472, 0.8944, 0.7472, 0.8943, 0.746, 0.8951, 0.746, 0.8943, 0.746, 0.8943, 0.7453, 0.8951, 0.746, 0.8708, 0.7661, 0.8708, 0.7674, 0.8693, 0.7674, 0.8692, 0.7661, 0.3943, 0.7534, 0.3954, 0.7527, 0.3956, 0.7538, 0.3947, 0.7543, 0.397, 0.7524, 0.3971, 0.7536, 0.3956, 0.7538, 0.3954, 0.7527, 0.3971, 0.7536, 0.3971, 0.755, 0.3956, 0.7548, 0.3956, 0.7538, 0.397, 0.7562, 0.3954, 0.7559, 0.3956, 0.7548, 0.3971, 0.755, 0.3954, 0.7559, 0.3943, 0.7552, 0.3947, 0.7543, 0.3956, 0.7548, 0.3947, 0.7543, 0.3956, 0.7538, 0.3956, 0.7548, 0.8708, 0.7472, 0.8692, 0.7472, 0.8693, 0.746, 0.8708, 0.7459, 0.8692, 0.7472, 0.8681, 0.7472, 0.8685, 0.746, 0.8693, 0.746, 0.9037, 0.7448, 0.9038, 0.7455, 0.9023, 0.7459, 0.9021, 0.7452, 0.9038, 0.7455, 0.9038, 0.7467, 0.9023, 0.7467, 0.9023, 0.7459, 0.9039, 0.7481, 0.9023, 0.748, 0.9023, 0.7467, 0.9038, 0.7467, 0.9023, 0.748, 0.9011, 0.7478, 0.9015, 0.7465, 0.9023, 0.7467, 0.9015, 0.7465, 0.9023, 0.7459, 0.9023, 0.7467, 0.8213, 0.003441, 0.8202, 0.004798, 0.8197, 0.002619, 0.8208, 0.001546, 0.3667, 0.7837, 0.3667, 0.785, 0.3652, 0.785, 0.3652, 0.7837, 0.8983, 0.7376, 0.8971, 0.7383, 0.897, 0.7372, 0.8978, 0.7367, 0.8956, 0.7386, 0.8955, 0.7374, 0.897, 0.7372, 0.8971, 0.7383, 0.8955, 0.7374, 0.8955, 0.736, 0.897, 0.7362, 0.897, 0.7372, 0.8956, 0.7348, 0.8971, 0.7351, 0.897, 0.7362, 0.8955, 0.736, 0.8971, 0.7351, 0.8983, 0.7358, 0.8978, 0.7367, 0.897, 0.7362, 0.8978, 0.7367, 0.897, 0.7372, 0.897, 0.7362, 0.3667, 0.7648, 0.3652, 0.7648, 0.3652, 0.7636, 0.3667, 0.7635, 0.3652, 0.7648, 0.364, 0.7648, 0.3644, 0.7636, 0.3652, 0.7636, 0.8985, 0.7448, 0.8984, 0.7442, 0.8999, 0.7438, 0.9001, 0.7445, 0.8984, 0.7442, 0.8983, 0.743, 0.8998, 0.743, 0.8999, 0.7438, 0.8983, 0.7416, 0.8999, 0.7417, 0.8998, 0.743, 0.8983, 0.743, 0.8999, 0.7417, 0.9011, 0.7419, 0.9007, 0.7431, 0.8998, 0.743, 0.9007, 0.7431, 0.8999, 0.7438, 0.8998, 0.743, 0.3888, 0.7837, 0.3903, 0.7837, 0.3903, 0.785, 0.3888, 0.785, 0.8983, 0.7547, 0.8971, 0.7554, 0.897, 0.7543, 0.8978, 0.7538, 0.8956, 0.7557, 0.8955, 0.7545, 0.897, 0.7543, 0.8971, 0.7554, 0.8955, 0.7545, 0.8955, 0.7531, 0.897, 0.7533, 0.897, 0.7543, 0.8956, 0.7519, 0.8971, 0.7522, 0.897, 0.7533, 0.8955, 0.7531, 0.8971, 0.7522, 0.8983, 0.7529, 0.8978, 0.7538, 0.897, 0.7533, 0.8978, 0.7538, 0.897, 0.7543, 0.897, 0.7533, 0.3888, 0.7648, 0.3888, 0.7635, 0.3903, 0.7636, 0.3903, 0.7648, 0.3888, 0.7635, 0.3888, 0.7625, 0.3903, 0.7629, 0.3903, 0.7636, 0.8983, 0.7234, 0.8983, 0.7222, 0.8998, 0.7223, 0.8999, 0.7234, 0.8983, 0.7222, 0.8984, 0.7215, 0.8999, 0.7218, 0.8998, 0.7223, 0.8967, 0.769, 0.8983, 0.7688, 0.8983, 0.7694, 0.8968, 0.7697, 0.3914, 0.7648, 0.3903, 0.7648, 0.3903, 0.7636, 0.391, 0.7636, 0.3903, 0.7636, 0.3903, 0.7629, 0.391, 0.7636, 0.9773, 0.0, 0.9788, 0.0003162, 0.9788, 0.0009706, 0.9774, 0.0006774, 0.9942, 0.4794, 0.9687, 0.2374, 0.9702, 0.2384, 0.9704, 0.4826, 0.4147, 0.0, 0.8173, 7.196e-08, 0.8157, 0.0009602, 0.4163, 0.0009601, 0.4163, 0.0009601, 0.8157, 0.0009602, 0.8143, 0.002252, 0.4177, 0.002252, 0.4133, 0.005987, 0.4133, 0.4963, 0.4118, 0.4975, 0.4118, 0.004798, 0.4118, 0.004798, 0.4118, 0.4975, 0.4107, 0.4988, 0.4107, 0.003441, 0.9169, 0.0677, 0.9174, 0.4189, 0.9158, 0.4199, 0.9408, 0.06313, 0.8686, 0.245, 0.8489, 0.2448, 0.8489, 0.2436, 0.8686, 0.2438, 0.8686, 0.2438, 0.8489, 0.2436, 0.8489, 0.2423, 0.8686, 0.2425, 0.8686, 0.2425, 0.8489, 0.2423, 0.849, 0.2411, 0.8687, 0.2413, 0.9893, 0.002517, 0.9893, 0.4837, 0.9878, 0.4825, 0.9878, 0.00359, 0.9878, 0.00359, 0.9878, 0.4825, 0.9866, 0.481, 0.9866, 0.004675, 0.8202, 0.004798, 0.8202, 0.4975, 0.8187, 0.4963, 0.8187, 0.005987, 0.8902, 0.4844, 0.8705, 0.4847, 0.8704, 0.484, 0.8901, 0.4837, 0.8901, 0.4837, 0.8704, 0.484, 0.8703, 0.4829, 0.89, 0.4826, 0.89, 0.4826, 0.8703, 0.4829, 0.8703, 0.4815, 0.8899, 0.4812, 0.9799, 0.4715, 0.9796, 0.2256, 0.9812, 0.2263, 0.9814, 0.4705, 0.8173, 0.5023, 0.4147, 0.5023, 0.4163, 0.5013, 0.8157, 0.5013, 0.8157, 0.5013, 0.4163, 0.5013, 0.4177, 0.5, 0.8143, 0.5, 0.8681, 0.6014, 0.868, 0.6182, 0.8666, 0.6182, 0.8667, 0.6013, 0.8667, 0.6013, 0.8666, 0.6182, 0.8658, 0.6181, 0.866, 0.6012, 0.953, 0.7362, 0.9334, 0.735, 0.9333, 0.7344, 0.953, 0.7356, 0.9529, 0.4871, 0.9332, 0.4859, 0.9334, 0.4847, 0.953, 0.4859, 0.002674, 0.5, 0.408, 0.5, 0.408, 0.5014, 0.002674, 0.5014, 0.002674, 0.5014, 0.408, 0.5014, 0.408, 0.5023, 0.02806, 0.4984, 0.8474, 0.2413, 0.8469, 0.0002325, 0.8484, 0.0, 0.849, 0.2411, 0.8489, 0.2448, 0.8484, 0.601, 0.8469, 0.6007, 0.8474, 0.2446, 0.02539, 0.4961, 2.243e-07, 0.002288, 0.001133, 0.002288, 0.001133, 0.5, 0.001133, 0.5, 0.001133, 0.002288, 0.002674, 0.002288, 0.002674, 0.5, 0.408, 0.5, 0.408, 0.002288, 0.4096, 0.002288, 0.4096, 0.5, 0.4096, 0.5, 0.4096, 0.002288, 0.4107, 0.002288, 0.4107, 0.5, 0.8687, 0.4816, 0.869, 0.0004047, 0.8705, 0.0002919, 0.8703, 0.4815, 0.408, 0.002288, 0.002674, 0.002288, 0.002674, 0.0009694, 0.408, 0.0009697, 0.408, 0.0009697, 0.002674, 0.0009694, 0.002674, 0.0, 0.408, 2.878e-07, 0.9318, 0.734, 0.9316, 0.4881, 0.9331, 0.4884, 0.9333, 0.7344, 0.8187, 0.005987, 0.8146, 0.009468, 0.8139, 0.007635, 0.818, 0.004154, 0.818, 0.004154, 0.8139, 0.007635, 0.8124, 0.006287, 0.8164, 0.002806, 0.8164, 0.002806, 0.8124, 0.006287, 0.8102, 0.005733, 0.8143, 0.002252, 0.4174, 0.009468, 0.4133, 0.005987, 0.414, 0.004154, 0.418, 0.007635, 0.418, 0.007635, 0.414, 0.004154, 0.4155, 0.002806, 0.4196, 0.006287, 0.4196, 0.006287, 0.4155, 0.002806, 0.4177, 0.002252, 0.4218, 0.005733, 0.8143, 0.5, 0.8102, 0.4965, 0.8124, 0.496, 0.8164, 0.4994, 0.8164, 0.4994, 0.8124, 0.496, 0.8139, 0.4946, 0.818, 0.4981, 0.818, 0.4981, 0.8139, 0.4946, 0.8146, 0.4928, 0.8187, 0.4963, 0.3888, 0.7603, 0.3888, 0.7414, 0.3903, 0.7414, 0.3903, 0.7603, 0.3903, 0.7603, 0.3903, 0.7414, 0.3914, 0.7414, 0.3914, 0.7603, 0.9051, 0.7535, 0.9039, 0.7402, 0.9055, 0.7399, 0.9066, 0.7533, 0.9145, 0.4728, 0.9145, 0.2371, 0.9159, 0.2371, 0.9159, 0.4729, 0.9159, 0.4729, 0.9159, 0.2371, 0.9167, 0.2372, 0.9167, 0.473, 0.9617, 0.2368, 0.9617, 0.4724, 0.9609, 0.4725, 0.9609, 0.2368, 0.941, 0.4735, 0.941, 0.2378, 0.9424, 0.2379, 0.9424, 0.4735, 0.9424, 0.4735, 0.9424, 0.2379, 0.944, 0.2379, 0.944, 0.4735, 0.944, 0.4735, 0.944, 0.2379, 0.9453, 0.2378, 0.9453, 0.4735, 0.3667, 0.7603, 0.3888, 0.7603, 0.3888, 0.7616, 0.3667, 0.7616, 0.3667, 0.7616, 0.3888, 0.7616, 0.3888, 0.7625, 0.3667, 0.7625, 0.3987, 0.7559, 0.3998, 0.7693, 0.3983, 0.7695, 0.3971, 0.7562, 0.8585, 0.8379, 0.8585, 0.6023, 0.8598, 0.6023, 0.8598, 0.838, 0.8598, 0.838, 0.8598, 0.6023, 0.8614, 0.6023, 0.8614, 0.838, 0.8614, 0.838, 0.8614, 0.6023, 0.8628, 0.6023, 0.8628, 0.8379, 0.3667, 0.7414, 0.3667, 0.7603, 0.3652, 0.7603, 0.3652, 0.7414, 0.3652, 0.7414, 0.3652, 0.7603, 0.364, 0.7603, 0.364, 0.7414, 0.3998, 0.7393, 0.3987, 0.7527, 0.3971, 0.7524, 0.3983, 0.7391, 0.8931, 0.2368, 0.8931, 0.4725, 0.8915, 0.4725, 0.8915, 0.2368, 0.8915, 0.2368, 0.8915, 0.4725, 0.8902, 0.4726, 0.8902, 0.2368, 0.8421, 0.8369, 0.8421, 0.6012, 0.8429, 0.6013, 0.8429, 0.8369, 0.3888, 0.7414, 0.3667, 0.7414, 0.3667, 0.74, 0.3888, 0.74, 0.9011, 0.7427, 0.9011, 0.7244, 0.9023, 0.7246, 0.9023, 0.7429, 0.9023, 0.7429, 0.9023, 0.7246, 0.9039, 0.7247, 0.9039, 0.743, 0.9894, 0.7962, 0.9894, 0.4847, 0.9909, 0.4847, 0.9909, 0.7962, 0.9909, 0.7962, 0.9909, 0.4847, 0.9921, 0.4847, 0.9921, 0.7962, 0.9617, 0.4578, 0.9617, 0.2369, 0.9633, 0.2368, 0.9633, 0.4576, 0.9742, 0.45, 0.9781, 0.4499, 0.9781, 0.4511, 0.9742, 0.4512, 0.9742, 0.4512, 0.9781, 0.4511, 0.978, 0.4518, 0.9741, 0.4519, 0.4104, 0.5036, 0.4104, 0.5069, 0.4096, 0.507, 0.4096, 0.5037, 0.9947, 0.4847, 0.9947, 0.7962, 0.9932, 0.7962, 0.9932, 0.4847, 0.9932, 0.4847, 0.9932, 0.7962, 0.9921, 0.7962, 0.9921, 0.4847, 0.9687, 0.2373, 0.9687, 0.4582, 0.9672, 0.4579, 0.9672, 0.237, 0.8902, 0.4786, 0.8902, 0.4753, 0.8915, 0.4754, 0.8915, 0.4787, 0.8915, 0.4787, 0.8915, 0.4754, 0.8931, 0.4754, 0.8931, 0.4787, 0.8931, 0.4787, 0.8931, 0.4754, 0.8945, 0.4753, 0.8945, 0.4786, 1.0, 0.001319, 1.0, 0.4634, 0.9985, 0.4634, 0.9985, 0.001319, 0.9985, 0.001319, 0.9985, 0.4634, 0.9973, 0.4634, 0.9973, 0.001319, 0.408, 0.5061, 0.4093, 0.8337, 0.4078, 0.8339, 0.4064, 0.5063, 0.992, 0.002288, 0.992, 0.4644, 0.9904, 0.4644, 0.9904, 0.002288, 0.9904, 0.002288, 0.9904, 0.4644, 0.9893, 0.4644, 0.9893, 0.002288, 0.4024, 0.8333, 0.401, 0.5057, 0.4025, 0.506, 0.4039, 0.8337, 0.4028, 0.5023, 0.4067, 0.5026, 0.4065, 0.5037, 0.4027, 0.5035, 0.4027, 0.5035, 0.4065, 0.5037, 0.4064, 0.5051, 0.4025, 0.5049, 0.9974, 0.4847, 0.9974, 0.7962, 0.9959, 0.7962, 0.9959, 0.4847, 0.9959, 0.4847, 0.9959, 0.7962, 0.9947, 0.7962, 0.9947, 0.4847, 0.9866, 0.000151, 0.9866, 0.221, 0.985, 0.2209, 0.985, 0.0, 0.8187, 0.5023, 0.8187, 0.8137, 0.8172, 0.8137, 0.8172, 0.5023, 0.8172, 0.5023, 0.8172, 0.8137, 0.816, 0.8137, 0.816, 0.5023, 0.9796, 0.2214, 0.9796, 0.0005875, 0.9811, 0.0002435, 0.9811, 0.2211, 0.9775, 0.003227, 0.9736, 0.003289, 0.9736, 0.001925, 0.9775, 0.001862, 0.9775, 0.001862, 0.9736, 0.001925, 0.9735, 0.0007402, 0.9774, 0.0006774, 0.4096, 0.5116, 0.4096, 0.5083, 0.4104, 0.5084, 0.4104, 0.5117, 0.9973, 0.002288, 0.9973, 0.4644, 0.9958, 0.4644, 0.9958, 0.002288, 0.9715, 0.4497, 0.9708, 0.002995, 0.972, 0.003224, 0.9727, 0.4499, 0.9727, 0.4499, 0.972, 0.003224, 0.9736, 0.003289, 0.9742, 0.45, 0.9947, 0.002288, 0.9947, 0.4644, 0.9931, 0.4644, 0.9931, 0.002288, 0.9931, 0.002288, 0.9931, 0.4644, 0.992, 0.4644, 0.992, 0.002288, 0.979, 0.003112, 0.9796, 0.4498, 0.9781, 0.4499, 0.9775, 0.003227, 0.3942, 0.7562, 0.393, 0.7695, 0.3915, 0.7693, 0.3926, 0.7559, 0.8681, 0.7426, 0.8681, 0.7238, 0.8692, 0.7238, 0.8692, 0.7426, 0.8692, 0.7426, 0.8692, 0.7238, 0.8708, 0.7238, 0.8708, 0.7426, 0.3996, 0.739, 0.3996, 0.5034, 0.4004, 0.5034, 0.4004, 0.7391, 0.9045, 0.7205, 0.9045, 0.4848, 0.9059, 0.4847, 0.9059, 0.7205, 0.9059, 0.7205, 0.9059, 0.4847, 0.9075, 0.4847, 0.9075, 0.7205, 0.384, 0.5024, 0.384, 0.738, 0.3826, 0.738, 0.3826, 0.5023, 0.3826, 0.5023, 0.3826, 0.738, 0.381, 0.738, 0.381, 0.5023, 0.381, 0.5023, 0.381, 0.738, 0.3796, 0.738, 0.3796, 0.5024, 0.393, 0.7391, 0.3942, 0.7524, 0.3926, 0.7527, 0.3915, 0.7393, 0.8928, 0.7449, 0.8708, 0.7449, 0.8708, 0.744, 0.8928, 0.744, 0.8928, 0.744, 0.8708, 0.744, 0.8708, 0.7426, 0.8928, 0.7426, 0.953, 0.7214, 0.953, 0.4858, 0.9544, 0.4858, 0.9544, 0.7215, 0.9544, 0.7215, 0.9544, 0.4858, 0.956, 0.4858, 0.956, 0.7215, 0.956, 0.7215, 0.956, 0.4858, 0.9574, 0.4858, 0.9574, 0.7214, 0.9051, 0.7741, 0.9039, 0.7608, 0.9055, 0.7605, 0.9066, 0.7739, 0.8955, 0.7238, 0.8955, 0.7426, 0.8944, 0.7426, 0.8944, 0.7238, 0.8944, 0.7238, 0.8944, 0.7426, 0.8928, 0.7426, 0.8928, 0.7238, 0.973, 0.7204, 0.973, 0.4848, 0.9738, 0.4847, 0.9738, 0.7204, 0.931, 0.4852, 0.931, 0.7209, 0.9302, 0.7208, 0.9302, 0.4851, 0.9302, 0.4851, 0.9302, 0.7208, 0.9288, 0.7208, 0.9288, 0.485, 0.8983, 0.765, 0.8983, 0.7467, 0.8999, 0.7468, 0.8999, 0.765, 0.8999, 0.765, 0.8999, 0.7468, 0.9011, 0.747, 0.9011, 0.7653, 0.8708, 0.7224, 0.8928, 0.7224, 0.8928, 0.7238, 0.8708, 0.7238, 0.4025, 0.5049, 0.4064, 0.5051, 0.4064, 0.5063, 0.4025, 0.506, 0.9527, 0.4897, 0.9331, 0.4884, 0.9331, 0.4873, 0.9528, 0.4885, 0.9528, 0.4885, 0.9331, 0.4873, 0.9332, 0.4859, 0.9529, 0.4871, 0.9055, 0.7222, 0.9066, 0.7355, 0.9051, 0.7358, 0.9039, 0.7224, 0.8955, 0.7472, 0.8955, 0.7661, 0.8944, 0.7661, 0.8944, 0.7472, 0.8944, 0.7472, 0.8944, 0.7661, 0.8928, 0.7661, 0.8928, 0.7472, 0.9665, 0.2357, 0.9665, 5.026e-05, 0.9678, 0.0, 0.9678, 0.2356, 0.9678, 0.2356, 0.9678, 0.0, 0.9694, 2.998e-08, 0.9694, 0.2356, 0.9694, 0.2356, 0.9694, 2.998e-08, 0.9708, 5.028e-05, 0.9708, 0.2357, 0.9509, 0.001033, 0.9509, 0.2367, 0.9501, 0.2368, 0.9501, 0.00112, 0.8209, 0.5024, 0.8209, 0.7381, 0.8201, 0.738, 0.8201, 0.5023, 0.8201, 0.5023, 0.8201, 0.738, 0.8187, 0.738, 0.8187, 0.5023, 0.9039, 0.7481, 0.9039, 0.7663, 0.9023, 0.7663, 0.9023, 0.748, 0.9023, 0.748, 0.9023, 0.7663, 0.9011, 0.766, 0.9011, 0.7478, 0.8708, 0.7459, 0.8928, 0.7459, 0.8928, 0.7472, 0.8708, 0.7472, 0.9196, 0.2368, 0.9196, 0.4725, 0.918, 0.4725, 0.918, 0.2368, 0.918, 0.2368, 0.918, 0.4725, 0.9167, 0.4726, 0.9167, 0.2368, 0.8681, 0.7204, 0.8681, 0.4847, 0.8689, 0.4848, 0.8689, 0.7204, 0.397, 0.7562, 0.3959, 0.7695, 0.3943, 0.7693, 0.3954, 0.7559, 0.8681, 0.7661, 0.8681, 0.7472, 0.8692, 0.7472, 0.8692, 0.7661, 0.8692, 0.7661, 0.8692, 0.7472, 0.8708, 0.7472, 0.8708, 0.7661, 0.8845, 0.7214, 0.8845, 0.4858, 0.8859, 0.4858, 0.8859, 0.7215, 0.8859, 0.7215, 0.8859, 0.4858, 0.8875, 0.4858, 0.8875, 0.7215, 0.8875, 0.7215, 0.8875, 0.4858, 0.8889, 0.4858, 0.8889, 0.7214, 0.3959, 0.7391, 0.397, 0.7524, 0.3954, 0.7527, 0.3943, 0.7393, 0.8928, 0.7684, 0.8708, 0.7684, 0.8708, 0.7674, 0.8928, 0.7674, 0.8928, 0.7674, 0.8708, 0.7674, 0.8708, 0.7661, 0.8928, 0.7661, 0.3667, 0.7648, 0.3667, 0.7837, 0.3652, 0.7837, 0.3652, 0.7648, 0.3652, 0.7648, 0.3652, 0.7837, 0.364, 0.7837, 0.364, 0.7648, 0.8983, 0.7217, 0.8971, 0.7351, 0.8956, 0.7348, 0.8967, 0.7215, 0.9109, 0.001069, 0.9109, 0.2367, 0.9095, 0.2368, 0.9095, 0.00112, 0.9095, 0.00112, 0.9095, 0.2368, 0.9079, 0.2368, 0.9079, 0.00112, 0.9079, 0.00112, 0.9079, 0.2368, 0.9066, 0.2367, 0.9066, 0.001069, 0.8628, 0.837, 0.8628, 0.6013, 0.8644, 0.6013, 0.8644, 0.837, 0.8644, 0.837, 0.8644, 0.6013, 0.8658, 0.6012, 0.8658, 0.837, 0.8902, 0.2356, 0.8902, 0.0, 0.891, 8.693e-05, 0.891, 0.2357, 0.3888, 0.7648, 0.3667, 0.7648, 0.3667, 0.7635, 0.3888, 0.7635, 0.9011, 0.7236, 0.9011, 0.7419, 0.8999, 0.7417, 0.8999, 0.7234, 0.8999, 0.7234, 0.8999, 0.7417, 0.8983, 0.7416, 0.8983, 0.7234, 0.8413, 0.8369, 0.8413, 0.6013, 0.8421, 0.6012, 0.8421, 0.8369, 0.9501, 0.0004477, 0.9501, 0.2362, 0.9493, 0.2361, 0.9493, 0.0003685, 0.9493, 0.0003685, 0.9493, 0.2361, 0.9479, 0.2361, 0.9479, 0.0003231, 0.3888, 0.7837, 0.3888, 0.7648, 0.3903, 0.7648, 0.3903, 0.7837, 0.3903, 0.7837, 0.3903, 0.7648, 0.3914, 0.7648, 0.3914, 0.7837, 0.8971, 0.7554, 0.8983, 0.7688, 0.8967, 0.769, 0.8956, 0.7557, 0.8213, 0.8379, 0.8213, 0.6023, 0.8227, 0.6023, 0.8227, 0.838, 0.8227, 0.838, 0.8227, 0.6023, 0.8243, 0.6023, 0.8243, 0.838, 0.8243, 0.838, 0.8243, 0.6023, 0.8257, 0.6023, 0.8257, 0.8379, 0.3667, 0.7837, 0.3888, 0.7837, 0.3888, 0.785, 0.3667, 0.785, 0.3667, 0.785, 0.3888, 0.785, 0.3888, 0.786, 0.3667, 0.786, 0.8971, 0.7383, 0.8983, 0.7517, 0.8967, 0.7519, 0.8956, 0.7386, 0.4218, 0.4965, 0.4177, 0.5, 0.4155, 0.4994, 0.414, 0.4981, 0.4133, 0.4963, 0.4174, 0.4928, 0.418, 0.4946, 0.4196, 0.496])
me_cube.materials.append(mat_material)
me_cube.use_remesh_preserve_volume = False
me_cube.use_remesh_preserve_attributes = False
me_cube.use_mirror_vertex_groups = False
me_cube.update()

# ---- objects
ob_cube = bpy.data.objects.new('Cube', me_cube)

# ---- transforms, parenting, visibility, modifiers, constraints
ob_cube.location = (0.0, 0.0, 0.0)
ob_cube.lock_rotations_4d = False
ob_cube.empty_display_type = 'ARROWS'
ob_cube.lineart.crease_threshold = 0.0

# ---- collection membership
col_collection_1.objects.link(ob_cube)

# ---- scene / render settings (as saved in the file)
scene.frame_start = 1; scene.frame_end = 250; scene.frame_set(1)
scene.render.engine = 'BLENDER_EEVEE_NEXT'
scene.render.resolution_percentage = 50
scene.render.dither_intensity = 0.0
scene.cycles.use_denoising = False
scene.cycles.samples = 128
scene.cycles.sampling_pattern = 'TABULATED_SOBOL'
scene.cycles.use_adaptive_sampling = False
scene.cycles.use_light_tree = False
scene.cycles.blur_glossy = 0.0
scene.cycles.sample_clamp_indirect = 0.0
scene.view_settings.view_transform = 'Standard'
bpy.context.view_layer.update()

# ---- added for rendering (the .blend has no active camera and no usable light): camera, sun
cam_auto = bpy.data.cameras.new('AutoCamera')
cam_auto.lens = 50.0
cam_auto.sensor_width = 36.0
cam_auto.clip_end = 1000.0
ob_auto_camera = bpy.data.objects.new('AutoCamera', cam_auto)
scene.collection.objects.link(ob_auto_camera)
ob_auto_camera.location = (24.577, -29.4924, 15.0142)
ob_auto_camera.rotation_euler = (1.09748, -7.21219e-08, 0.694738)
scene.camera = ob_auto_camera
light_auto_sun = bpy.data.lights.new('AutoSun', 'SUN')
light_auto_sun.energy = 3.0
light_auto_sun.angle = 0.0523599
ob_auto_sun = bpy.data.objects.new('AutoSun', light_auto_sun)
scene.collection.objects.link(ob_auto_sun)
ob_auto_sun.rotation_euler = (0.872665, 0.174533, 0.523599)
bpy.context.view_layer.update()
